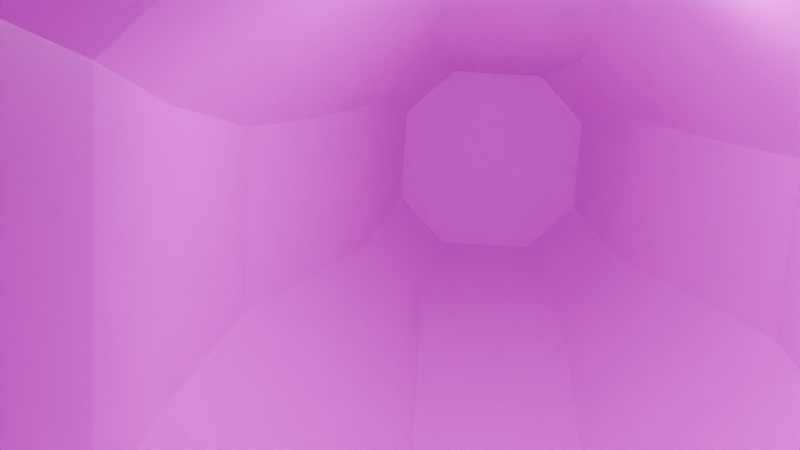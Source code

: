 # Source: backgroundStage.blend  (saved by Blender 4.2.66; exported with 4.5.12 LTS)
import bpy
from mathutils import Matrix  # noqa: F401  (used for matrix-valued properties, if any)

bpy.ops.wm.read_factory_settings(use_empty=True)
scene = bpy.context.scene
scene.name = 'Scene'

# ---- collections
col_collection = bpy.data.collections.new('Collection'); scene.collection.children.link(col_collection)

# ---- images (referenced by path relative to the original .blend; pixels are not part of the script)
import os
ASSET_DIR = os.environ.get("B2B_ASSET_DIR", "")  # directory of the original .blend (textures are referenced by path, not embedded)
HERE = os.path.dirname(os.path.abspath(__file__))  # packed textures are extracted next to this script under _unpacked/

def load_image(name, relpath, width, height, colorspace="sRGB"):
    """Load a texture the original file referenced (path relative to the .blend, or extracted next to this script)."""
    p = next((c for c in (os.path.join(HERE, relpath), os.path.join(ASSET_DIR, relpath)) if relpath and os.path.exists(c)), "")
    if p:
        img = bpy.data.images.load(p, check_existing=True)
        img.name = name
    else:  # same state as the original file: an image datablock whose file is absent (Cycles renders it pink)
        img = bpy.data.images.new(name, width, height)
        img.source = "FILE"
        img.filepath = "//" + (relpath or name)
    img.colorspace_settings.name = colorspace
    return img
img_solo_flesh_wall_png = load_image('solo Flesh wall.png', 'solo Flesh wall.png', 1024, 1024, 'sRGB')

# ---- materials (node trees are filled in below, after node groups)
mat_material = bpy.data.materials.new('Material')
mat_material.alpha_threshold = 0.0
mat_material.roughness = 0.5
mat_material.line_color = (0.0, 0.0, 0.0, 1.0)

# ---- material node trees
mat_material.use_nodes = True; mat_material.node_tree.nodes.clear()
_N = mat_material.node_tree.nodes; _L = mat_material.node_tree.links
n0 = _N.new('ShaderNodeOutputMaterial'); n0.name = 'Material Output'; n0.location = (300, 300)
n1 = _N.new('ShaderNodeBsdfPrincipled'); n1.name = 'Principled BSDF'; n1.location = (10, 300)
n1.inputs[3].default_value = 1.45
n2 = _N.new('ShaderNodeTexImage'); n2.name = 'Image Texture'; n2.location = (-295, 329)
n2.image = img_solo_flesh_wall_png
_L.new(n1.outputs[0], n0.inputs[0])
_L.new(n2.outputs[0], n1.inputs[0])
n0.is_active_output = True

# ---- world
world_world = bpy.data.worlds.new('World'); scene.world = world_world
world_world.use_nodes = True; world_world.node_tree.nodes.clear()
_N = world_world.node_tree.nodes; _L = world_world.node_tree.links
n0 = _N.new('ShaderNodeOutputWorld'); n0.name = 'World Output'; n0.location = (300, 300)
n1 = _N.new('ShaderNodeBackground'); n1.name = 'Background'; n1.location = (10, 300)
n1.inputs[0].default_value = (0.05088, 0.05088, 0.05088, 1.0)
_L.new(n1.outputs[0], n0.inputs[0])
n0.is_active_output = True
world_world.color = (0.05088, 0.05088, 0.05088)
world_world.sun_shadow_jitter_overblur = 0.0

# ---- cameras
cam_camera = bpy.data.cameras.new('Camera')
cam_camera.clip_end = 100.0
cam_camera.lens = 56.0
cam_camera.ortho_scale = 7.314

# ---- lights
light_light = bpy.data.lights.new('Light', 'POINT')
light_light.energy = 1000.0
light_light.shadow_soft_size = 0.1

# ---- meshes
me_cube = bpy.data.meshes.new('Cube')
me_cube.from_pydata([(1.802, 5.787, 22.14), (0.06683, 7.523, 22.14), (1.374, 4.0, -6.002), (4.0, 1.374, -6.002), (0.06683, 2.235, 22.14), (1.802, 3.97, 22.14), (4.0, -1.374, -6.002), (1.374, -4.0, -6.002), (-1.75, 7.523, 22.14), (-3.486, 5.787, 22.14), (-4.0, 1.374, -6.002), (-1.374, 4.0, -6.002), (-3.486, 3.97, 22.14), (-1.75, 2.235, 22.14), (-1.374, -4.0, -6.002), (-4.0, -1.374, -6.002), (2.793, 5.795, 18.5), (0.1664, 8.422, 18.5), (3.557, 6.404, 14.78), (0.9287, 9.032, 14.78), (4.337, 6.806, 10.57), (1.709, 9.434, 10.57), (4.984, 5.911, 5.183), (1.599, 9.295, 5.183), (0.9134, 6.795, -1.404), (4.297, 3.411, -1.404), (-1.649, -2.534, -1.404), (-5.032, 0.8495, -1.404), (-2.868, -1.942, 5.183), (-6.253, 1.443, 5.183), (-3.209, -0.7399, 10.57), (-5.837, 1.888, 10.57), (-2.54, 0.3072, 14.78), (-5.168, 2.935, 14.78), (-4.45, 3.806, 18.5), (-1.823, 1.179, 18.5), (0.1664, 1.179, 18.5), (2.793, 3.806, 18.5), (0.9287, 0.3072, 14.78), (3.557, 2.935, 14.78), (1.709, -0.7399, 10.57), (4.337, 1.888, 10.57), (1.599, -1.942, 5.183), (4.984, 1.443, 5.183), (4.297, 0.8495, -1.404), (0.9134, -2.534, -1.404), (-1.823, 8.422, 18.5), (-4.45, 5.795, 18.5), (-2.54, 9.032, 14.78), (-5.168, 6.404, 14.78), (-3.209, 9.434, 10.57), (-5.837, 6.806, 10.57), (-2.868, 9.295, 5.183), (-6.253, 5.911, 5.183), (-5.032, 3.411, -1.404), (-1.649, 6.795, -1.404)], [], [(46, 8, 1, 17), (7, 45, 26, 14), (15, 27, 54, 10), (3, 25, 44, 6), (0, 1, 8, 9, 12, 13, 4, 5), (11, 55, 24, 2), (45, 42, 28, 26), (25, 22, 43, 44), (22, 20, 41, 43), (20, 18, 39, 41), (36, 4, 13, 35), (55, 52, 23, 24), (52, 50, 21, 23), (50, 48, 19, 21), (48, 46, 17, 19), (18, 16, 37, 39), (42, 40, 30, 28), (40, 38, 32, 30), (38, 36, 35, 32), (34, 12, 9, 47), (27, 29, 53, 54), (29, 31, 51, 53), (31, 33, 49, 51), (33, 34, 47, 49), (25, 3, 2, 24), (35, 13, 12, 34), (45, 7, 6, 44), (55, 11, 10, 54), (0, 16, 17, 1), (16, 18, 19, 17), (18, 20, 21, 19), (20, 22, 23, 21), (22, 25, 24, 23), (14, 26, 27, 15), (26, 28, 29, 27), (28, 30, 31, 29), (30, 32, 33, 31), (32, 35, 34, 33), (4, 36, 37, 5), (36, 38, 39, 37), (38, 40, 41, 39), (40, 42, 43, 41), (42, 45, 44, 43), (8, 46, 47, 9), (46, 48, 49, 47), (48, 50, 51, 49), (50, 52, 53, 51), (52, 55, 54, 53), (16, 0, 5, 37)])
_uv = me_cube.uv_layers.new(name='UVMap')
_uv.uv.foreach_set('vector', [4.2, 3.605, 3.6, 3.605, 3.6, 4.205, 4.2, 4.205, 1.8, 3.005, 2.4, 3.005, 2.4, 2.405, 1.8, 2.405, 3.0, 1.205, 3.0, 0.605, 2.4, 0.605, 2.4, 1.205, 0.6001, 3.005, 1.2, 3.005, 1.2, 2.405, 0.6001, 2.405, 0.2276, 0.3696, 0.2276, 0.3759, 0.2243, 0.3792, 0.218, 0.3792, 0.2147, 0.3759, 0.2147, 0.3696, 0.218, 0.3663, 0.2243, 0.3663, 2.4, 0.6049, 2.4, 0.005, 1.8, 0.005, 1.8, 0.6049, 0.6001, 2.405, 1.2, 2.405, 1.2, 1.805, 0.6001, 1.805, 3.6, 0.6049, 3.6, 0.005, 3.0, 0.005, 3.0, 0.6049, 1.2, 1.205, 0.6003, 1.205, 0.6003, 1.805, 1.2, 1.805, 4.2, 1.205, 3.6, 1.205, 3.6, 1.805, 4.2, 1.805, 2.4, 3.605, 1.8, 3.605, 1.8, 4.205, 2.4, 4.205, 1.2, 2.405, 1.8, 2.405, 1.8, 1.805, 1.2, 1.805, 1.8, 0.00494, 1.2, 0.00494, 1.2, 0.6049, 1.8, 0.6049, 4.2, 0.00512, 3.6, 0.00512, 3.6, 0.605, 4.2, 0.605, 4.2, 3.005, 3.6, 3.005, 3.6, 3.605, 4.2, 3.605, 4.2, 1.805, 3.6, 1.805, 3.6, 2.405, 4.2, 2.405, 1.2, 0.6049, 0.6003, 0.6049, 0.6003, 1.205, 1.2, 1.205, 3.0, 0.6049, 3.0, 0.005, 2.4, 0.005, 2.4, 0.6049, 0.6, 3.605, 0.0001353, 3.605, 0.0001353, 4.205, 0.6, 4.205, 3.0, 3.005, 2.4, 3.005, 2.4, 3.605, 3.0, 3.605, 1.8, 2.405, 2.4, 2.405, 2.4, 1.805, 1.8, 1.805, 0.6002, 0.6049, 0.0002551, 0.6049, 0.0002551, 1.205, 0.6002, 1.205, 3.6, 2.405, 3.0, 2.405, 3.0, 3.005, 3.6, 3.005, 3.0, 2.405, 2.4, 2.405, 2.4, 3.005, 3.0, 3.005, 3.6, 1.205, 3.6, 0.605, 3.0, 0.605, 3.0, 1.205, 3.0, 1.805, 2.4, 1.805, 2.4, 2.405, 3.0, 2.405, 0.6001, 3.605, 1.2, 3.605, 1.2, 3.005, 0.6001, 3.005, 3.6, 1.805, 3.6, 1.205, 3.0, 1.205, 3.0, 1.805, 1.8, 3.005, 1.2, 3.005, 1.2, 3.605, 1.8, 3.605, 2.4, 3.005, 1.8, 3.005, 1.8, 3.605, 2.4, 3.605, 3.6, 3.005, 3.0, 3.005, 3.0, 3.605, 3.6, 3.605, 0.0001349, 3.605, 0.6001, 3.605, 0.6001, 3.005, 0.0001349, 3.005, 1.8, 1.205, 1.2, 1.205, 1.2, 1.805, 1.8, 1.805, 3.0, 1.805, 3.0, 1.205, 2.4, 1.205, 2.4, 1.805, 1.2, 0.00494, 0.6003, 0.00494, 0.6003, 0.6049, 1.2, 0.6049, 1.2, 3.005, 1.8, 3.005, 1.8, 2.405, 1.2, 2.405, 2.4, 1.805, 2.4, 1.205, 1.8, 1.205, 1.8, 1.805, 4.2, 2.405, 3.6, 2.405, 3.6, 3.005, 4.2, 3.005, 1.2, 3.605, 0.6001, 3.605, 0.6001, 4.205, 1.2, 4.205, 1.8, 3.605, 1.2, 3.605, 1.2, 4.205, 1.8, 4.205, 0.0001349, 3.005, 0.6001, 3.005, 0.6001, 2.405, 0.0001349, 2.405, 2.4, 1.205, 2.4, 0.605, 1.8, 0.605, 1.8, 1.205, 1.8, 0.6049, 1.2, 0.6049, 1.2, 1.205, 1.8, 1.205, 3.0, 3.605, 2.4, 3.605, 2.4, 4.205, 3.0, 4.205, 4.2, 0.6051, 3.6, 0.6051, 3.6, 1.205, 4.2, 1.205, 3.6, 3.605, 3.0, 3.605, 3.0, 4.205, 3.6, 4.205, 0.0001349, 2.405, 0.6001, 2.405, 0.6001, 1.805, 0.0001349, 1.805, 0.6002, 0.00494, 0.0002551, 0.00494, 0.0002551, 0.6049, 0.6002, 0.6049, 3.6, 1.805, 3.0, 1.805, 3.0, 2.405, 3.6, 2.405])
me_cube.materials.append(mat_material)
me_cube.use_mirror_vertex_groups = False
me_cube.update()

# ---- objects
ob_cube = bpy.data.objects.new('Cube', me_cube)
ob_light = bpy.data.objects.new('Light', light_light)
ob_camera = bpy.data.objects.new('Camera', cam_camera)

# ---- transforms, parenting, visibility, modifiers, constraints
ob_cube.location = (0.0, 0.0, 0.0)
ob_cube.lock_rotations_4d = False
ob_cube.empty_display_type = 'ARROWS'
ob_cube.lineart.crease_threshold = 0.0
ob_light.location = (4.076, 1.005, 5.904)
ob_light.rotation_euler = (0.6503, 0.05522, 1.866)
ob_light.lock_rotations_4d = False
ob_light.empty_display_type = 'ARROWS'
ob_light.color = (0.0, 0.0, 0.0, 0.0)
ob_light.lineart.crease_threshold = 0.0
ob_camera.location = (1.239, -1.4, -13.29)
ob_camera.rotation_euler = (2.92, -0.0, 0.7277)
ob_camera.lock_rotations_4d = False
ob_camera.empty_display_type = 'ARROWS'
ob_camera.color = (0.0, 0.0, 0.0, 0.0)
ob_camera.display_type = 'WIRE'
ob_camera.lineart.crease_threshold = 0.0

# ---- collection membership
col_collection.objects.link(ob_cube)
col_collection.objects.link(ob_light)
col_collection.objects.link(ob_camera)

# ---- scene / render settings (as saved in the file)
scene.camera = ob_camera
scene.frame_start = 1; scene.frame_end = 250; scene.frame_set(1)
scene.render.engine = 'BLENDER_EEVEE_NEXT'
bpy.context.view_layer.update()
